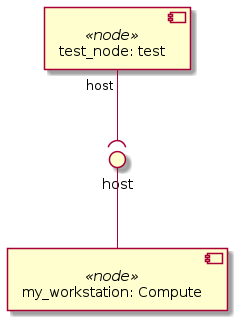

The diagram above was rendered by PlantUML. Its source (embedded in the PNG):
@startuml
skinparam componentStyle uml2

component "my_workstation: Compute" <<node>> as node_my_workstation

component "test_node: test" <<node>> as node_test_node

interface "host" as node_my_workstation_host
node_my_workstation_host -- node_my_workstation
node_test_node "host" --( node_my_workstation_host
@enduml